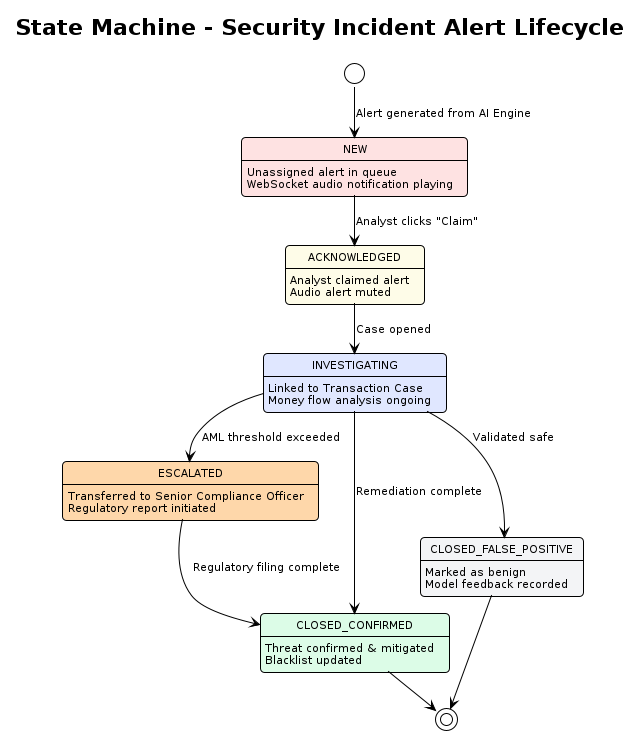

The diagram above was rendered by PlantUML. Its source (embedded in the PNG):
@startuml state-alert-incident-lifecycle
!pragma layout smetana
!theme plain
skinparam defaultFontName "DejaVu Sans"
skinparam defaultFontSize 11
skinparam roundCorner 8
skinparam shadowing false

title State Machine - Security Incident Alert Lifecycle

[*] --> NEW : Alert generated from AI Engine

state NEW #FEE2E2 : Unassigned alert in queue\nWebSocket audio notification playing

state ACKNOWLEDGED #FEFCE8 : Analyst claimed alert\nAudio alert muted

state INVESTIGATING #E0E7FF : Linked to Transaction Case\nMoney flow analysis ongoing

state ESCALATED #FED7AA : Transferred to Senior Compliance Officer\nRegulatory report initiated

state CLOSED_CONFIRMED #DCFCE7 : Threat confirmed & mitigated\nBlacklist updated

state CLOSED_FALSE_POSITIVE #F3F4F6 : Marked as benign\nModel feedback recorded

NEW --> ACKNOWLEDGED : Analyst clicks "Claim"
ACKNOWLEDGED --> INVESTIGATING : Case opened
INVESTIGATING --> ESCALATED : AML threshold exceeded
INVESTIGATING --> CLOSED_CONFIRMED : Remediation complete
INVESTIGATING --> CLOSED_FALSE_POSITIVE : Validated safe
ESCALATED --> CLOSED_CONFIRMED : Regulatory filing complete

CLOSED_CONFIRMED --> [*]
CLOSED_FALSE_POSITIVE --> [*]
@enduml